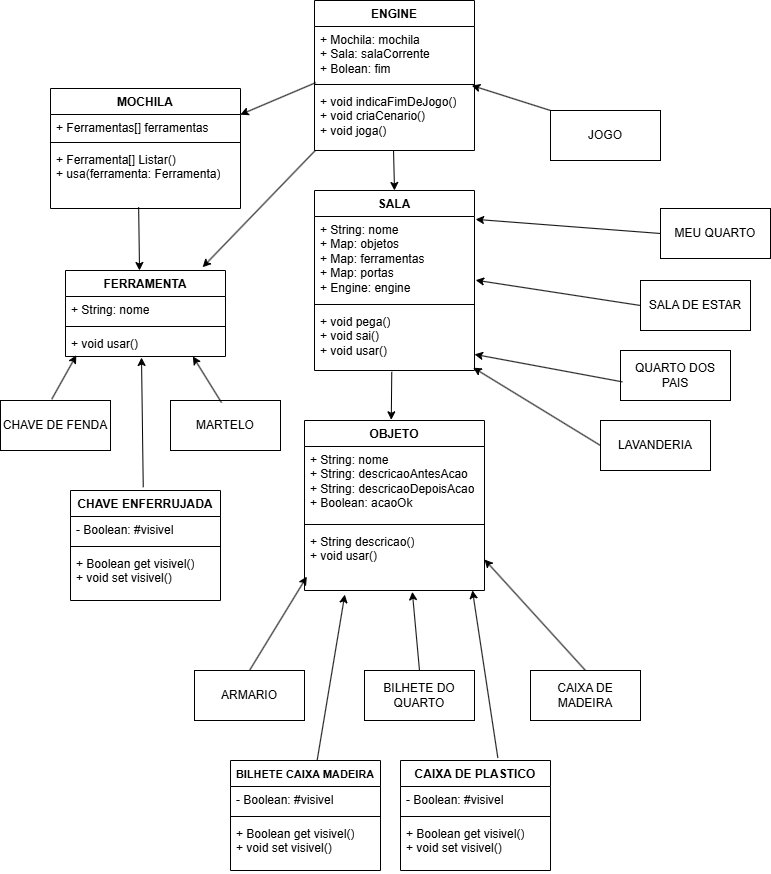

The diagram above was exported from draw.io. Its source (the exported page's mxGraphModel, read from the mxfile embedded in the PNG):
<mxGraphModel dx="1385" dy="764" grid="1" gridSize="10" guides="1" tooltips="1" connect="1" arrows="1" fold="1" page="1" pageScale="1" pageWidth="827" pageHeight="1169" math="0" shadow="0">
  <root>
    <mxCell id="0" />
    <mxCell id="1" parent="0" />
    <mxCell id="Q5F3aWCLFh04xkU88DtE-2" value="ENGINE" style="swimlane;fontStyle=1;align=center;verticalAlign=top;childLayout=stackLayout;horizontal=1;startSize=26;horizontalStack=0;resizeParent=1;resizeParentMax=0;resizeLast=0;collapsible=1;marginBottom=0;whiteSpace=wrap;html=1;" vertex="1" parent="1">
      <mxGeometry x="334" y="30" width="160" height="150" as="geometry" />
    </mxCell>
    <mxCell id="Q5F3aWCLFh04xkU88DtE-3" value="+ Mochila: mochila&lt;div&gt;+ Sala: salaCorrente&lt;/div&gt;&lt;div&gt;+ Bolean: fim&lt;/div&gt;" style="text;strokeColor=none;fillColor=none;align=left;verticalAlign=top;spacingLeft=4;spacingRight=4;overflow=hidden;rotatable=0;points=[[0,0.5],[1,0.5]];portConstraint=eastwest;whiteSpace=wrap;html=1;" vertex="1" parent="Q5F3aWCLFh04xkU88DtE-2">
      <mxGeometry y="26" width="160" height="54" as="geometry" />
    </mxCell>
    <mxCell id="Q5F3aWCLFh04xkU88DtE-4" value="" style="line;strokeWidth=1;fillColor=none;align=left;verticalAlign=middle;spacingTop=-1;spacingLeft=3;spacingRight=3;rotatable=0;labelPosition=right;points=[];portConstraint=eastwest;strokeColor=inherit;" vertex="1" parent="Q5F3aWCLFh04xkU88DtE-2">
      <mxGeometry y="80" width="160" height="8" as="geometry" />
    </mxCell>
    <mxCell id="Q5F3aWCLFh04xkU88DtE-5" value="+ void indicaFimDeJogo()&lt;div&gt;+ void criaCenario()&lt;/div&gt;&lt;div&gt;+ void joga()&lt;/div&gt;" style="text;strokeColor=none;fillColor=none;align=left;verticalAlign=top;spacingLeft=4;spacingRight=4;overflow=hidden;rotatable=0;points=[[0,0.5],[1,0.5]];portConstraint=eastwest;whiteSpace=wrap;html=1;" vertex="1" parent="Q5F3aWCLFh04xkU88DtE-2">
      <mxGeometry y="88" width="160" height="62" as="geometry" />
    </mxCell>
    <mxCell id="Q5F3aWCLFh04xkU88DtE-6" value="SALA" style="swimlane;fontStyle=1;align=center;verticalAlign=top;childLayout=stackLayout;horizontal=1;startSize=26;horizontalStack=0;resizeParent=1;resizeParentMax=0;resizeLast=0;collapsible=1;marginBottom=0;whiteSpace=wrap;html=1;" vertex="1" parent="1">
      <mxGeometry x="334" y="220" width="160" height="180" as="geometry" />
    </mxCell>
    <mxCell id="Q5F3aWCLFh04xkU88DtE-7" value="+ String: nome&lt;div&gt;+ Map: objetos&lt;/div&gt;&lt;div&gt;+ Map: ferramentas&lt;/div&gt;&lt;div&gt;+ Map: portas&lt;/div&gt;&lt;div&gt;+ Engine: engine&lt;/div&gt;" style="text;strokeColor=none;fillColor=none;align=left;verticalAlign=top;spacingLeft=4;spacingRight=4;overflow=hidden;rotatable=0;points=[[0,0.5],[1,0.5]];portConstraint=eastwest;whiteSpace=wrap;html=1;" vertex="1" parent="Q5F3aWCLFh04xkU88DtE-6">
      <mxGeometry y="26" width="160" height="84" as="geometry" />
    </mxCell>
    <mxCell id="Q5F3aWCLFh04xkU88DtE-8" value="" style="line;strokeWidth=1;fillColor=none;align=left;verticalAlign=middle;spacingTop=-1;spacingLeft=3;spacingRight=3;rotatable=0;labelPosition=right;points=[];portConstraint=eastwest;strokeColor=inherit;" vertex="1" parent="Q5F3aWCLFh04xkU88DtE-6">
      <mxGeometry y="110" width="160" height="8" as="geometry" />
    </mxCell>
    <mxCell id="Q5F3aWCLFh04xkU88DtE-9" value="+ void pega()&lt;div&gt;+ void sai()&lt;/div&gt;&lt;div&gt;+ void usar()&lt;br&gt;&lt;div&gt;&lt;br&gt;&lt;/div&gt;&lt;/div&gt;" style="text;strokeColor=none;fillColor=none;align=left;verticalAlign=top;spacingLeft=4;spacingRight=4;overflow=hidden;rotatable=0;points=[[0,0.5],[1,0.5]];portConstraint=eastwest;whiteSpace=wrap;html=1;" vertex="1" parent="Q5F3aWCLFh04xkU88DtE-6">
      <mxGeometry y="118" width="160" height="62" as="geometry" />
    </mxCell>
    <mxCell id="Q5F3aWCLFh04xkU88DtE-11" value="" style="endArrow=classic;html=1;rounded=0;exitX=0.494;exitY=1;exitDx=0;exitDy=0;exitPerimeter=0;entryX=0.5;entryY=0;entryDx=0;entryDy=0;" edge="1" parent="1" source="Q5F3aWCLFh04xkU88DtE-5" target="Q5F3aWCLFh04xkU88DtE-6">
      <mxGeometry width="50" height="50" relative="1" as="geometry">
        <mxPoint x="460" y="370" as="sourcePoint" />
        <mxPoint x="510" y="320" as="targetPoint" />
      </mxGeometry>
    </mxCell>
    <mxCell id="Q5F3aWCLFh04xkU88DtE-16" value="MOCHILA" style="swimlane;fontStyle=1;align=center;verticalAlign=top;childLayout=stackLayout;horizontal=1;startSize=26;horizontalStack=0;resizeParent=1;resizeParentMax=0;resizeLast=0;collapsible=1;marginBottom=0;whiteSpace=wrap;html=1;" vertex="1" parent="1">
      <mxGeometry x="70" y="118" width="190" height="120" as="geometry" />
    </mxCell>
    <mxCell id="Q5F3aWCLFh04xkU88DtE-17" value="+ Ferramentas[] ferramentas" style="text;strokeColor=none;fillColor=none;align=left;verticalAlign=top;spacingLeft=4;spacingRight=4;overflow=hidden;rotatable=0;points=[[0,0.5],[1,0.5]];portConstraint=eastwest;whiteSpace=wrap;html=1;" vertex="1" parent="Q5F3aWCLFh04xkU88DtE-16">
      <mxGeometry y="26" width="190" height="24" as="geometry" />
    </mxCell>
    <mxCell id="Q5F3aWCLFh04xkU88DtE-18" value="" style="line;strokeWidth=1;fillColor=none;align=left;verticalAlign=middle;spacingTop=-1;spacingLeft=3;spacingRight=3;rotatable=0;labelPosition=right;points=[];portConstraint=eastwest;strokeColor=inherit;" vertex="1" parent="Q5F3aWCLFh04xkU88DtE-16">
      <mxGeometry y="50" width="190" height="8" as="geometry" />
    </mxCell>
    <mxCell id="Q5F3aWCLFh04xkU88DtE-19" value="+ Ferramenta[] Listar()&lt;div&gt;+ usa(ferramenta: Ferramenta)&lt;/div&gt;" style="text;strokeColor=none;fillColor=none;align=left;verticalAlign=top;spacingLeft=4;spacingRight=4;overflow=hidden;rotatable=0;points=[[0,0.5],[1,0.5]];portConstraint=eastwest;whiteSpace=wrap;html=1;" vertex="1" parent="Q5F3aWCLFh04xkU88DtE-16">
      <mxGeometry y="58" width="190" height="62" as="geometry" />
    </mxCell>
    <mxCell id="Q5F3aWCLFh04xkU88DtE-20" value="" style="endArrow=classic;html=1;rounded=0;exitX=0.008;exitY=0.268;exitDx=0;exitDy=0;exitPerimeter=0;entryX=0.999;entryY=0.006;entryDx=0;entryDy=0;entryPerimeter=0;" edge="1" parent="1" source="Q5F3aWCLFh04xkU88DtE-4" target="Q5F3aWCLFh04xkU88DtE-17">
      <mxGeometry width="50" height="50" relative="1" as="geometry">
        <mxPoint x="170" y="90" as="sourcePoint" />
        <mxPoint x="220" y="40" as="targetPoint" />
      </mxGeometry>
    </mxCell>
    <mxCell id="Q5F3aWCLFh04xkU88DtE-21" value="FERRAMENTA" style="swimlane;fontStyle=1;align=center;verticalAlign=top;childLayout=stackLayout;horizontal=1;startSize=26;horizontalStack=0;resizeParent=1;resizeParentMax=0;resizeLast=0;collapsible=1;marginBottom=0;whiteSpace=wrap;html=1;" vertex="1" parent="1">
      <mxGeometry x="85" y="300" width="160" height="86" as="geometry" />
    </mxCell>
    <mxCell id="Q5F3aWCLFh04xkU88DtE-22" value="+ String: nome" style="text;strokeColor=none;fillColor=none;align=left;verticalAlign=top;spacingLeft=4;spacingRight=4;overflow=hidden;rotatable=0;points=[[0,0.5],[1,0.5]];portConstraint=eastwest;whiteSpace=wrap;html=1;" vertex="1" parent="Q5F3aWCLFh04xkU88DtE-21">
      <mxGeometry y="26" width="160" height="26" as="geometry" />
    </mxCell>
    <mxCell id="Q5F3aWCLFh04xkU88DtE-23" value="" style="line;strokeWidth=1;fillColor=none;align=left;verticalAlign=middle;spacingTop=-1;spacingLeft=3;spacingRight=3;rotatable=0;labelPosition=right;points=[];portConstraint=eastwest;strokeColor=inherit;" vertex="1" parent="Q5F3aWCLFh04xkU88DtE-21">
      <mxGeometry y="52" width="160" height="8" as="geometry" />
    </mxCell>
    <mxCell id="Q5F3aWCLFh04xkU88DtE-24" value="+ void usar()" style="text;strokeColor=none;fillColor=none;align=left;verticalAlign=top;spacingLeft=4;spacingRight=4;overflow=hidden;rotatable=0;points=[[0,0.5],[1,0.5]];portConstraint=eastwest;whiteSpace=wrap;html=1;" vertex="1" parent="Q5F3aWCLFh04xkU88DtE-21">
      <mxGeometry y="60" width="160" height="26" as="geometry" />
    </mxCell>
    <mxCell id="Q5F3aWCLFh04xkU88DtE-25" value="" style="endArrow=classic;html=1;rounded=0;exitX=0.464;exitY=0.979;exitDx=0;exitDy=0;exitPerimeter=0;" edge="1" parent="1" source="Q5F3aWCLFh04xkU88DtE-19">
      <mxGeometry width="50" height="50" relative="1" as="geometry">
        <mxPoint x="150" y="290" as="sourcePoint" />
        <mxPoint x="159" y="300" as="targetPoint" />
      </mxGeometry>
    </mxCell>
    <mxCell id="Q5F3aWCLFh04xkU88DtE-26" value="" style="endArrow=classic;html=1;rounded=0;exitX=0.004;exitY=1.002;exitDx=0;exitDy=0;exitPerimeter=0;entryX=0.857;entryY=-0.038;entryDx=0;entryDy=0;entryPerimeter=0;" edge="1" parent="1" source="Q5F3aWCLFh04xkU88DtE-5" target="Q5F3aWCLFh04xkU88DtE-21">
      <mxGeometry width="50" height="50" relative="1" as="geometry">
        <mxPoint x="250" y="300" as="sourcePoint" />
        <mxPoint x="300" y="250" as="targetPoint" />
      </mxGeometry>
    </mxCell>
    <mxCell id="Q5F3aWCLFh04xkU88DtE-27" value="JOGO" style="html=1;whiteSpace=wrap;" vertex="1" parent="1">
      <mxGeometry x="570" y="140" width="110" height="50" as="geometry" />
    </mxCell>
    <mxCell id="Q5F3aWCLFh04xkU88DtE-28" value="" style="endArrow=classic;html=1;rounded=0;exitX=0;exitY=0;exitDx=0;exitDy=0;entryX=0.983;entryY=0.625;entryDx=0;entryDy=0;entryPerimeter=0;" edge="1" parent="1" source="Q5F3aWCLFh04xkU88DtE-27" target="Q5F3aWCLFh04xkU88DtE-4">
      <mxGeometry width="50" height="50" relative="1" as="geometry">
        <mxPoint x="550" y="130" as="sourcePoint" />
        <mxPoint x="600" y="80" as="targetPoint" />
      </mxGeometry>
    </mxCell>
    <mxCell id="Q5F3aWCLFh04xkU88DtE-33" value="OBJETO" style="swimlane;fontStyle=1;align=center;verticalAlign=top;childLayout=stackLayout;horizontal=1;startSize=26;horizontalStack=0;resizeParent=1;resizeParentMax=0;resizeLast=0;collapsible=1;marginBottom=0;whiteSpace=wrap;html=1;" vertex="1" parent="1">
      <mxGeometry x="324" y="450" width="180" height="170" as="geometry" />
    </mxCell>
    <mxCell id="Q5F3aWCLFh04xkU88DtE-34" value="+ String: nome&lt;div&gt;+ String: descricaoAntesAcao&lt;br&gt;+ String: descricaoDepoisAcao&lt;/div&gt;&lt;div&gt;+ Boolean: acaoOk&lt;/div&gt;" style="text;strokeColor=none;fillColor=none;align=left;verticalAlign=top;spacingLeft=4;spacingRight=4;overflow=hidden;rotatable=0;points=[[0,0.5],[1,0.5]];portConstraint=eastwest;whiteSpace=wrap;html=1;" vertex="1" parent="Q5F3aWCLFh04xkU88DtE-33">
      <mxGeometry y="26" width="180" height="74" as="geometry" />
    </mxCell>
    <mxCell id="Q5F3aWCLFh04xkU88DtE-35" value="" style="line;strokeWidth=1;fillColor=none;align=left;verticalAlign=middle;spacingTop=-1;spacingLeft=3;spacingRight=3;rotatable=0;labelPosition=right;points=[];portConstraint=eastwest;strokeColor=inherit;" vertex="1" parent="Q5F3aWCLFh04xkU88DtE-33">
      <mxGeometry y="100" width="180" height="8" as="geometry" />
    </mxCell>
    <mxCell id="Q5F3aWCLFh04xkU88DtE-36" value="+ String descricao()&lt;div&gt;+ void usar()&lt;/div&gt;" style="text;strokeColor=none;fillColor=none;align=left;verticalAlign=top;spacingLeft=4;spacingRight=4;overflow=hidden;rotatable=0;points=[[0,0.5],[1,0.5]];portConstraint=eastwest;whiteSpace=wrap;html=1;" vertex="1" parent="Q5F3aWCLFh04xkU88DtE-33">
      <mxGeometry y="108" width="180" height="62" as="geometry" />
    </mxCell>
    <mxCell id="Q5F3aWCLFh04xkU88DtE-37" value="" style="endArrow=classic;html=1;rounded=0;exitX=0.483;exitY=1.021;exitDx=0;exitDy=0;exitPerimeter=0;entryX=0.482;entryY=-0.004;entryDx=0;entryDy=0;entryPerimeter=0;" edge="1" parent="1" source="Q5F3aWCLFh04xkU88DtE-9" target="Q5F3aWCLFh04xkU88DtE-33">
      <mxGeometry width="50" height="50" relative="1" as="geometry">
        <mxPoint x="270" y="480" as="sourcePoint" />
        <mxPoint x="320" y="430" as="targetPoint" />
      </mxGeometry>
    </mxCell>
    <mxCell id="Q5F3aWCLFh04xkU88DtE-38" value="CHAVE ENFERRUJADA" style="swimlane;fontStyle=1;align=center;verticalAlign=top;childLayout=stackLayout;horizontal=1;startSize=26;horizontalStack=0;resizeParent=1;resizeParentMax=0;resizeLast=0;collapsible=1;marginBottom=0;whiteSpace=wrap;html=1;" vertex="1" parent="1">
      <mxGeometry x="90" y="520" width="150" height="110" as="geometry">
        <mxRectangle x="10" y="530" width="170" height="30" as="alternateBounds" />
      </mxGeometry>
    </mxCell>
    <mxCell id="Q5F3aWCLFh04xkU88DtE-39" value="- Boolean: #visivel" style="text;strokeColor=none;fillColor=none;align=left;verticalAlign=top;spacingLeft=4;spacingRight=4;overflow=hidden;rotatable=0;points=[[0,0.5],[1,0.5]];portConstraint=eastwest;whiteSpace=wrap;html=1;" vertex="1" parent="Q5F3aWCLFh04xkU88DtE-38">
      <mxGeometry y="26" width="150" height="26" as="geometry" />
    </mxCell>
    <mxCell id="Q5F3aWCLFh04xkU88DtE-40" value="" style="line;strokeWidth=1;fillColor=none;align=left;verticalAlign=middle;spacingTop=-1;spacingLeft=3;spacingRight=3;rotatable=0;labelPosition=right;points=[];portConstraint=eastwest;strokeColor=inherit;" vertex="1" parent="Q5F3aWCLFh04xkU88DtE-38">
      <mxGeometry y="52" width="150" height="8" as="geometry" />
    </mxCell>
    <mxCell id="Q5F3aWCLFh04xkU88DtE-41" value="+ Boolean get visivel()&lt;div&gt;+ void set visivel()&lt;/div&gt;" style="text;strokeColor=none;fillColor=none;align=left;verticalAlign=top;spacingLeft=4;spacingRight=4;overflow=hidden;rotatable=0;points=[[0,0.5],[1,0.5]];portConstraint=eastwest;whiteSpace=wrap;html=1;" vertex="1" parent="Q5F3aWCLFh04xkU88DtE-38">
      <mxGeometry y="60" width="150" height="50" as="geometry" />
    </mxCell>
    <mxCell id="Q5F3aWCLFh04xkU88DtE-42" value="CHAVE DE FENDA" style="html=1;whiteSpace=wrap;" vertex="1" parent="1">
      <mxGeometry x="20" y="430" width="110" height="50" as="geometry" />
    </mxCell>
    <mxCell id="Q5F3aWCLFh04xkU88DtE-43" value="MARTELO" style="html=1;whiteSpace=wrap;" vertex="1" parent="1">
      <mxGeometry x="190" y="430" width="110" height="50" as="geometry" />
    </mxCell>
    <mxCell id="Q5F3aWCLFh04xkU88DtE-44" value="" style="endArrow=classic;html=1;rounded=0;exitX=0.466;exitY=-0.026;exitDx=0;exitDy=0;exitPerimeter=0;entryX=0.068;entryY=0.951;entryDx=0;entryDy=0;entryPerimeter=0;" edge="1" parent="1" source="Q5F3aWCLFh04xkU88DtE-42" target="Q5F3aWCLFh04xkU88DtE-24">
      <mxGeometry width="50" height="50" relative="1" as="geometry">
        <mxPoint x="110" y="580" as="sourcePoint" />
        <mxPoint x="160" y="530" as="targetPoint" />
      </mxGeometry>
    </mxCell>
    <mxCell id="Q5F3aWCLFh04xkU88DtE-45" value="" style="endArrow=classic;html=1;rounded=0;exitX=0.464;exitY=0.043;exitDx=0;exitDy=0;exitPerimeter=0;entryX=0.796;entryY=0.995;entryDx=0;entryDy=0;entryPerimeter=0;" edge="1" parent="1" source="Q5F3aWCLFh04xkU88DtE-43" target="Q5F3aWCLFh04xkU88DtE-24">
      <mxGeometry width="50" height="50" relative="1" as="geometry">
        <mxPoint x="120" y="560" as="sourcePoint" />
        <mxPoint x="170" y="510" as="targetPoint" />
      </mxGeometry>
    </mxCell>
    <mxCell id="Q5F3aWCLFh04xkU88DtE-46" value="" style="endArrow=classic;html=1;rounded=0;exitX=0.485;exitY=-0.03;exitDx=0;exitDy=0;exitPerimeter=0;entryX=0.475;entryY=1.038;entryDx=0;entryDy=0;entryPerimeter=0;" edge="1" parent="1" source="Q5F3aWCLFh04xkU88DtE-38" target="Q5F3aWCLFh04xkU88DtE-24">
      <mxGeometry width="50" height="50" relative="1" as="geometry">
        <mxPoint x="20" y="610" as="sourcePoint" />
        <mxPoint x="70" y="560" as="targetPoint" />
      </mxGeometry>
    </mxCell>
    <mxCell id="Q5F3aWCLFh04xkU88DtE-47" value="ARMARIO" style="html=1;whiteSpace=wrap;" vertex="1" parent="1">
      <mxGeometry x="214" y="700" width="110" height="50" as="geometry" />
    </mxCell>
    <mxCell id="Q5F3aWCLFh04xkU88DtE-48" value="BILHETE DO QUARTO" style="html=1;whiteSpace=wrap;" vertex="1" parent="1">
      <mxGeometry x="384" y="700" width="110" height="50" as="geometry" />
    </mxCell>
    <mxCell id="Q5F3aWCLFh04xkU88DtE-49" value="CAIXA DE MADEIRA" style="html=1;whiteSpace=wrap;" vertex="1" parent="1">
      <mxGeometry x="550" y="700" width="110" height="50" as="geometry" />
    </mxCell>
    <mxCell id="Q5F3aWCLFh04xkU88DtE-52" value="&lt;font style=&quot;font-size: 11px;&quot;&gt;BILHETE CAIXA MADEIRA&lt;/font&gt;" style="swimlane;fontStyle=1;align=center;verticalAlign=top;childLayout=stackLayout;horizontal=1;startSize=26;horizontalStack=0;resizeParent=1;resizeParentMax=0;resizeLast=0;collapsible=1;marginBottom=0;whiteSpace=wrap;html=1;" vertex="1" parent="1">
      <mxGeometry x="250" y="790" width="150" height="110" as="geometry">
        <mxRectangle x="10" y="530" width="170" height="30" as="alternateBounds" />
      </mxGeometry>
    </mxCell>
    <mxCell id="Q5F3aWCLFh04xkU88DtE-53" value="- Boolean: #visivel" style="text;strokeColor=none;fillColor=none;align=left;verticalAlign=top;spacingLeft=4;spacingRight=4;overflow=hidden;rotatable=0;points=[[0,0.5],[1,0.5]];portConstraint=eastwest;whiteSpace=wrap;html=1;" vertex="1" parent="Q5F3aWCLFh04xkU88DtE-52">
      <mxGeometry y="26" width="150" height="26" as="geometry" />
    </mxCell>
    <mxCell id="Q5F3aWCLFh04xkU88DtE-54" value="" style="line;strokeWidth=1;fillColor=none;align=left;verticalAlign=middle;spacingTop=-1;spacingLeft=3;spacingRight=3;rotatable=0;labelPosition=right;points=[];portConstraint=eastwest;strokeColor=inherit;" vertex="1" parent="Q5F3aWCLFh04xkU88DtE-52">
      <mxGeometry y="52" width="150" height="8" as="geometry" />
    </mxCell>
    <mxCell id="Q5F3aWCLFh04xkU88DtE-55" value="+ Boolean get visivel()&lt;div&gt;+ void set visivel()&lt;/div&gt;" style="text;strokeColor=none;fillColor=none;align=left;verticalAlign=top;spacingLeft=4;spacingRight=4;overflow=hidden;rotatable=0;points=[[0,0.5],[1,0.5]];portConstraint=eastwest;whiteSpace=wrap;html=1;" vertex="1" parent="Q5F3aWCLFh04xkU88DtE-52">
      <mxGeometry y="60" width="150" height="50" as="geometry" />
    </mxCell>
    <mxCell id="Q5F3aWCLFh04xkU88DtE-56" value="CAIXA DE PLASTICO" style="swimlane;fontStyle=1;align=center;verticalAlign=top;childLayout=stackLayout;horizontal=1;startSize=26;horizontalStack=0;resizeParent=1;resizeParentMax=0;resizeLast=0;collapsible=1;marginBottom=0;whiteSpace=wrap;html=1;" vertex="1" parent="1">
      <mxGeometry x="420" y="790" width="150" height="110" as="geometry">
        <mxRectangle x="10" y="530" width="170" height="30" as="alternateBounds" />
      </mxGeometry>
    </mxCell>
    <mxCell id="Q5F3aWCLFh04xkU88DtE-57" value="- Boolean: #visivel" style="text;strokeColor=none;fillColor=none;align=left;verticalAlign=top;spacingLeft=4;spacingRight=4;overflow=hidden;rotatable=0;points=[[0,0.5],[1,0.5]];portConstraint=eastwest;whiteSpace=wrap;html=1;" vertex="1" parent="Q5F3aWCLFh04xkU88DtE-56">
      <mxGeometry y="26" width="150" height="26" as="geometry" />
    </mxCell>
    <mxCell id="Q5F3aWCLFh04xkU88DtE-58" value="" style="line;strokeWidth=1;fillColor=none;align=left;verticalAlign=middle;spacingTop=-1;spacingLeft=3;spacingRight=3;rotatable=0;labelPosition=right;points=[];portConstraint=eastwest;strokeColor=inherit;" vertex="1" parent="Q5F3aWCLFh04xkU88DtE-56">
      <mxGeometry y="52" width="150" height="8" as="geometry" />
    </mxCell>
    <mxCell id="Q5F3aWCLFh04xkU88DtE-59" value="+ Boolean get visivel()&lt;div&gt;+ void set visivel()&lt;/div&gt;" style="text;strokeColor=none;fillColor=none;align=left;verticalAlign=top;spacingLeft=4;spacingRight=4;overflow=hidden;rotatable=0;points=[[0,0.5],[1,0.5]];portConstraint=eastwest;whiteSpace=wrap;html=1;" vertex="1" parent="Q5F3aWCLFh04xkU88DtE-56">
      <mxGeometry y="60" width="150" height="50" as="geometry" />
    </mxCell>
    <mxCell id="Q5F3aWCLFh04xkU88DtE-60" value="" style="endArrow=classic;html=1;rounded=0;exitX=0.578;exitY=-0.004;exitDx=0;exitDy=0;exitPerimeter=0;entryX=0.224;entryY=1.065;entryDx=0;entryDy=0;entryPerimeter=0;" edge="1" parent="1" source="Q5F3aWCLFh04xkU88DtE-52" target="Q5F3aWCLFh04xkU88DtE-36">
      <mxGeometry width="50" height="50" relative="1" as="geometry">
        <mxPoint x="170" y="840" as="sourcePoint" />
        <mxPoint x="220" y="790" as="targetPoint" />
      </mxGeometry>
    </mxCell>
    <mxCell id="Q5F3aWCLFh04xkU88DtE-61" value="" style="endArrow=classic;html=1;rounded=0;exitX=0.649;exitY=-0.023;exitDx=0;exitDy=0;exitPerimeter=0;entryX=0.933;entryY=0.998;entryDx=0;entryDy=0;entryPerimeter=0;" edge="1" parent="1" source="Q5F3aWCLFh04xkU88DtE-56" target="Q5F3aWCLFh04xkU88DtE-36">
      <mxGeometry width="50" height="50" relative="1" as="geometry">
        <mxPoint x="520" y="670" as="sourcePoint" />
        <mxPoint x="547" y="504" as="targetPoint" />
      </mxGeometry>
    </mxCell>
    <mxCell id="Q5F3aWCLFh04xkU88DtE-62" value="" style="endArrow=classic;html=1;rounded=0;exitX=0.5;exitY=0;exitDx=0;exitDy=0;entryX=0.013;entryY=0.776;entryDx=0;entryDy=0;entryPerimeter=0;" edge="1" parent="1" source="Q5F3aWCLFh04xkU88DtE-47" target="Q5F3aWCLFh04xkU88DtE-36">
      <mxGeometry width="50" height="50" relative="1" as="geometry">
        <mxPoint x="120" y="700" as="sourcePoint" />
        <mxPoint x="147" y="534" as="targetPoint" />
      </mxGeometry>
    </mxCell>
    <mxCell id="Q5F3aWCLFh04xkU88DtE-63" value="" style="endArrow=classic;html=1;rounded=0;entryX=0.599;entryY=1.021;entryDx=0;entryDy=0;entryPerimeter=0;exitX=0.5;exitY=0;exitDx=0;exitDy=0;" edge="1" parent="1" source="Q5F3aWCLFh04xkU88DtE-48" target="Q5F3aWCLFh04xkU88DtE-36">
      <mxGeometry width="50" height="50" relative="1" as="geometry">
        <mxPoint x="450" y="690" as="sourcePoint" />
        <mxPoint x="697" y="424" as="targetPoint" />
      </mxGeometry>
    </mxCell>
    <mxCell id="Q5F3aWCLFh04xkU88DtE-64" value="" style="endArrow=classic;html=1;rounded=0;exitX=0.5;exitY=0;exitDx=0;exitDy=0;entryX=1;entryY=0.5;entryDx=0;entryDy=0;" edge="1" parent="1" source="Q5F3aWCLFh04xkU88DtE-49" target="Q5F3aWCLFh04xkU88DtE-36">
      <mxGeometry width="50" height="50" relative="1" as="geometry">
        <mxPoint x="650" y="840" as="sourcePoint" />
        <mxPoint x="677" y="674" as="targetPoint" />
      </mxGeometry>
    </mxCell>
    <mxCell id="Q5F3aWCLFh04xkU88DtE-65" value="QUARTO DOS PAIS" style="html=1;whiteSpace=wrap;" vertex="1" parent="1">
      <mxGeometry x="640" y="380" width="110" height="50" as="geometry" />
    </mxCell>
    <mxCell id="Q5F3aWCLFh04xkU88DtE-66" value="MEU QUARTO" style="html=1;whiteSpace=wrap;" vertex="1" parent="1">
      <mxGeometry x="680" y="238" width="110" height="50" as="geometry" />
    </mxCell>
    <mxCell id="Q5F3aWCLFh04xkU88DtE-67" value="SALA DE ESTAR" style="html=1;whiteSpace=wrap;" vertex="1" parent="1">
      <mxGeometry x="660" y="310" width="110" height="50" as="geometry" />
    </mxCell>
    <mxCell id="Q5F3aWCLFh04xkU88DtE-68" value="LAVANDERIA" style="html=1;whiteSpace=wrap;" vertex="1" parent="1">
      <mxGeometry x="620" y="450" width="110" height="50" as="geometry" />
    </mxCell>
    <mxCell id="Q5F3aWCLFh04xkU88DtE-69" value="" style="endArrow=classic;html=1;rounded=0;exitX=0;exitY=0.5;exitDx=0;exitDy=0;entryX=0.992;entryY=0.954;entryDx=0;entryDy=0;entryPerimeter=0;" edge="1" parent="1" source="Q5F3aWCLFh04xkU88DtE-68" target="Q5F3aWCLFh04xkU88DtE-9">
      <mxGeometry width="50" height="50" relative="1" as="geometry">
        <mxPoint x="640" y="610" as="sourcePoint" />
        <mxPoint x="690" y="560" as="targetPoint" />
      </mxGeometry>
    </mxCell>
    <mxCell id="Q5F3aWCLFh04xkU88DtE-70" value="" style="endArrow=classic;html=1;rounded=0;exitX=0.017;exitY=0.627;exitDx=0;exitDy=0;exitPerimeter=0;" edge="1" parent="1" source="Q5F3aWCLFh04xkU88DtE-65" target="Q5F3aWCLFh04xkU88DtE-9">
      <mxGeometry width="50" height="50" relative="1" as="geometry">
        <mxPoint x="670" y="570" as="sourcePoint" />
        <mxPoint x="720" y="520" as="targetPoint" />
      </mxGeometry>
    </mxCell>
    <mxCell id="Q5F3aWCLFh04xkU88DtE-71" value="" style="endArrow=classic;html=1;rounded=0;exitX=0;exitY=0.5;exitDx=0;exitDy=0;entryX=1.007;entryY=0.034;entryDx=0;entryDy=0;entryPerimeter=0;" edge="1" parent="1" source="Q5F3aWCLFh04xkU88DtE-66" target="Q5F3aWCLFh04xkU88DtE-7">
      <mxGeometry width="50" height="50" relative="1" as="geometry">
        <mxPoint x="550" y="290" as="sourcePoint" />
        <mxPoint x="600" y="240" as="targetPoint" />
      </mxGeometry>
    </mxCell>
    <mxCell id="Q5F3aWCLFh04xkU88DtE-72" value="" style="endArrow=classic;html=1;rounded=0;exitX=0;exitY=0.5;exitDx=0;exitDy=0;entryX=1.007;entryY=0.758;entryDx=0;entryDy=0;entryPerimeter=0;" edge="1" parent="1" source="Q5F3aWCLFh04xkU88DtE-67" target="Q5F3aWCLFh04xkU88DtE-7">
      <mxGeometry width="50" height="50" relative="1" as="geometry">
        <mxPoint x="550" y="300" as="sourcePoint" />
        <mxPoint x="600" y="250" as="targetPoint" />
      </mxGeometry>
    </mxCell>
  </root>
</mxGraphModel>